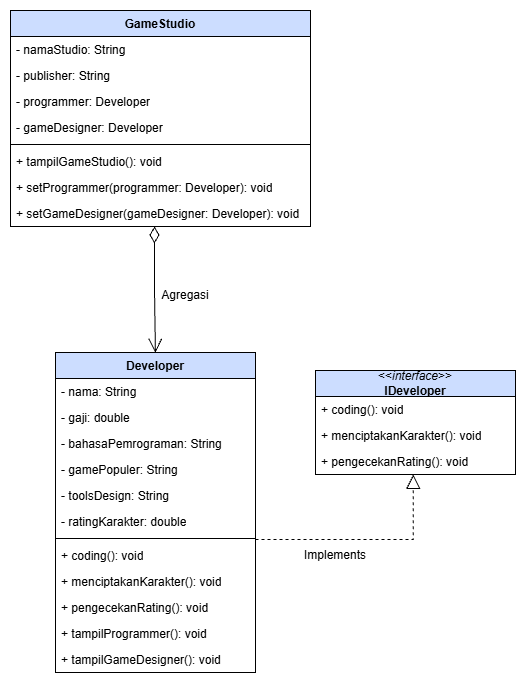

The diagram above was exported from draw.io. Its source (the exported page's mxGraphModel, read from the mxfile embedded in the PNG):
<mxGraphModel dx="736" dy="401" grid="1" gridSize="10" guides="1" tooltips="1" connect="1" arrows="1" fold="1" page="1" pageScale="1" pageWidth="850" pageHeight="1100" math="0" shadow="0">
  <root>
    <mxCell id="0" />
    <mxCell id="1" parent="0" />
    <mxCell id="CYtcWlXuwWTn3Ou3A5h3-1" parent="1" style="swimlane;fontStyle=1;align=center;verticalAlign=top;childLayout=stackLayout;horizontal=1;startSize=26;horizontalStack=0;resizeParent=1;resizeParentMax=0;resizeLast=0;collapsible=1;marginBottom=0;whiteSpace=wrap;html=1;fillColor=light-dark(#CCDDFF,#173D4D);strokeColor=#000000;" value="GameStudio" vertex="1">
      <mxGeometry height="216" width="300" x="125" y="80" as="geometry" />
    </mxCell>
    <mxCell id="CYtcWlXuwWTn3Ou3A5h3-2" parent="CYtcWlXuwWTn3Ou3A5h3-1" style="text;strokeColor=none;fillColor=none;align=left;verticalAlign=top;spacingLeft=4;spacingRight=4;overflow=hidden;rotatable=0;points=[[0,0.5],[1,0.5]];portConstraint=eastwest;whiteSpace=wrap;html=1;" value="- namaStudio: String" vertex="1">
      <mxGeometry height="26" width="300" y="26" as="geometry" />
    </mxCell>
    <mxCell id="CYtcWlXuwWTn3Ou3A5h3-3" parent="CYtcWlXuwWTn3Ou3A5h3-1" style="text;strokeColor=none;fillColor=none;align=left;verticalAlign=top;spacingLeft=4;spacingRight=4;overflow=hidden;rotatable=0;points=[[0,0.5],[1,0.5]];portConstraint=eastwest;whiteSpace=wrap;html=1;" value="- publisher: String" vertex="1">
      <mxGeometry height="26" width="300" y="52" as="geometry" />
    </mxCell>
    <mxCell id="CYtcWlXuwWTn3Ou3A5h3-4" parent="CYtcWlXuwWTn3Ou3A5h3-1" style="text;strokeColor=none;fillColor=none;align=left;verticalAlign=top;spacingLeft=4;spacingRight=4;overflow=hidden;rotatable=0;points=[[0,0.5],[1,0.5]];portConstraint=eastwest;whiteSpace=wrap;html=1;" value="- programmer: Developer" vertex="1">
      <mxGeometry height="26" width="300" y="78" as="geometry" />
    </mxCell>
    <mxCell id="CYtcWlXuwWTn3Ou3A5h3-5" parent="CYtcWlXuwWTn3Ou3A5h3-1" style="text;strokeColor=none;fillColor=none;align=left;verticalAlign=top;spacingLeft=4;spacingRight=4;overflow=hidden;rotatable=0;points=[[0,0.5],[1,0.5]];portConstraint=eastwest;whiteSpace=wrap;html=1;" value="- gameDesigner: Developer" vertex="1">
      <mxGeometry height="26" width="300" y="104" as="geometry" />
    </mxCell>
    <mxCell id="CYtcWlXuwWTn3Ou3A5h3-6" parent="CYtcWlXuwWTn3Ou3A5h3-1" style="line;strokeWidth=1;fillColor=none;align=left;verticalAlign=middle;spacingTop=-1;spacingLeft=3;spacingRight=3;rotatable=0;labelPosition=right;points=[];portConstraint=eastwest;strokeColor=inherit;" value="" vertex="1">
      <mxGeometry height="8" width="300" y="130" as="geometry" />
    </mxCell>
    <mxCell id="CYtcWlXuwWTn3Ou3A5h3-7" parent="CYtcWlXuwWTn3Ou3A5h3-1" style="text;strokeColor=none;fillColor=none;align=left;verticalAlign=top;spacingLeft=4;spacingRight=4;overflow=hidden;rotatable=0;points=[[0,0.5],[1,0.5]];portConstraint=eastwest;whiteSpace=wrap;html=1;" value="+ tampilGameStudio(): void" vertex="1">
      <mxGeometry height="26" width="300" y="138" as="geometry" />
    </mxCell>
    <mxCell id="CYtcWlXuwWTn3Ou3A5h3-8" parent="CYtcWlXuwWTn3Ou3A5h3-1" style="text;strokeColor=none;fillColor=none;align=left;verticalAlign=top;spacingLeft=4;spacingRight=4;overflow=hidden;rotatable=0;points=[[0,0.5],[1,0.5]];portConstraint=eastwest;whiteSpace=wrap;html=1;" value="+ setProgrammer(programmer: Developer): void" vertex="1">
      <mxGeometry height="26" width="300" y="164" as="geometry" />
    </mxCell>
    <mxCell id="CYtcWlXuwWTn3Ou3A5h3-9" parent="CYtcWlXuwWTn3Ou3A5h3-1" style="text;strokeColor=none;fillColor=none;align=left;verticalAlign=top;spacingLeft=4;spacingRight=4;overflow=hidden;rotatable=0;points=[[0,0.5],[1,0.5]];portConstraint=eastwest;whiteSpace=wrap;html=1;" value="+ setGameDesigner(gameDesigner: Developer): void" vertex="1">
      <mxGeometry height="26" width="300" y="190" as="geometry" />
    </mxCell>
    <mxCell id="CYtcWlXuwWTn3Ou3A5h3-10" edge="1" parent="1" style="endArrow=open;html=1;endSize=12;startArrow=diamondThin;startSize=14;startFill=0;edgeStyle=orthogonalEdgeStyle;align=left;verticalAlign=bottom;rounded=0;exitX=0.478;exitY=0.99;exitDx=0;exitDy=0;exitPerimeter=0;" value="">
      <mxGeometry relative="1" x="-1" y="3" as="geometry">
        <mxPoint as="offset" />
        <mxPoint x="269" y="296" as="sourcePoint" />
        <mxPoint x="269.92999999999995" y="422.26" as="targetPoint" />
      </mxGeometry>
    </mxCell>
    <mxCell id="CYtcWlXuwWTn3Ou3A5h3-11" parent="1" style="swimlane;fontStyle=1;align=center;verticalAlign=top;childLayout=stackLayout;horizontal=1;startSize=26;horizontalStack=0;resizeParent=1;resizeParentMax=0;resizeLast=0;collapsible=1;marginBottom=0;whiteSpace=wrap;html=1;strokeColor=default;fillColor=#CCDDFF;" value="Developer" vertex="1">
      <mxGeometry height="320" width="200" x="170" y="422" as="geometry" />
    </mxCell>
    <mxCell id="CYtcWlXuwWTn3Ou3A5h3-12" parent="CYtcWlXuwWTn3Ou3A5h3-11" style="text;strokeColor=none;fillColor=none;align=left;verticalAlign=top;spacingLeft=4;spacingRight=4;overflow=hidden;rotatable=0;points=[[0,0.5],[1,0.5]];portConstraint=eastwest;whiteSpace=wrap;html=1;" value="- nama: String" vertex="1">
      <mxGeometry height="26" width="200" y="26" as="geometry" />
    </mxCell>
    <mxCell id="CYtcWlXuwWTn3Ou3A5h3-13" parent="CYtcWlXuwWTn3Ou3A5h3-11" style="text;strokeColor=none;fillColor=none;align=left;verticalAlign=top;spacingLeft=4;spacingRight=4;overflow=hidden;rotatable=0;points=[[0,0.5],[1,0.5]];portConstraint=eastwest;whiteSpace=wrap;html=1;" value="- gaji: double" vertex="1">
      <mxGeometry height="26" width="200" y="52" as="geometry" />
    </mxCell>
    <mxCell id="CYtcWlXuwWTn3Ou3A5h3-14" parent="CYtcWlXuwWTn3Ou3A5h3-11" style="text;strokeColor=none;fillColor=none;align=left;verticalAlign=top;spacingLeft=4;spacingRight=4;overflow=hidden;rotatable=0;points=[[0,0.5],[1,0.5]];portConstraint=eastwest;whiteSpace=wrap;html=1;" value="- bahasaPemrograman: String" vertex="1">
      <mxGeometry height="26" width="200" y="78" as="geometry" />
    </mxCell>
    <mxCell id="CYtcWlXuwWTn3Ou3A5h3-15" parent="CYtcWlXuwWTn3Ou3A5h3-11" style="text;strokeColor=none;fillColor=none;align=left;verticalAlign=top;spacingLeft=4;spacingRight=4;overflow=hidden;rotatable=0;points=[[0,0.5],[1,0.5]];portConstraint=eastwest;whiteSpace=wrap;html=1;" value="- gamePopuler: String" vertex="1">
      <mxGeometry height="26" width="200" y="104" as="geometry" />
    </mxCell>
    <mxCell id="CYtcWlXuwWTn3Ou3A5h3-16" parent="CYtcWlXuwWTn3Ou3A5h3-11" style="text;strokeColor=none;fillColor=none;align=left;verticalAlign=top;spacingLeft=4;spacingRight=4;overflow=hidden;rotatable=0;points=[[0,0.5],[1,0.5]];portConstraint=eastwest;whiteSpace=wrap;html=1;" value="- toolsDesign: String" vertex="1">
      <mxGeometry height="26" width="200" y="130" as="geometry" />
    </mxCell>
    <mxCell id="CYtcWlXuwWTn3Ou3A5h3-17" parent="CYtcWlXuwWTn3Ou3A5h3-11" style="text;strokeColor=none;fillColor=none;align=left;verticalAlign=top;spacingLeft=4;spacingRight=4;overflow=hidden;rotatable=0;points=[[0,0.5],[1,0.5]];portConstraint=eastwest;whiteSpace=wrap;html=1;" value="- ratingKarakter: double" vertex="1">
      <mxGeometry height="26" width="200" y="156" as="geometry" />
    </mxCell>
    <mxCell id="CYtcWlXuwWTn3Ou3A5h3-18" parent="CYtcWlXuwWTn3Ou3A5h3-11" style="line;strokeWidth=1;fillColor=none;align=left;verticalAlign=middle;spacingTop=-1;spacingLeft=3;spacingRight=3;rotatable=0;labelPosition=right;points=[];portConstraint=eastwest;strokeColor=inherit;" value="" vertex="1">
      <mxGeometry height="8" width="200" y="182" as="geometry" />
    </mxCell>
    <mxCell id="CYtcWlXuwWTn3Ou3A5h3-19" parent="CYtcWlXuwWTn3Ou3A5h3-11" style="text;strokeColor=none;fillColor=none;align=left;verticalAlign=top;spacingLeft=4;spacingRight=4;overflow=hidden;rotatable=0;points=[[0,0.5],[1,0.5]];portConstraint=eastwest;whiteSpace=wrap;html=1;" value="+ coding(): void" vertex="1">
      <mxGeometry height="26" width="200" y="190" as="geometry" />
    </mxCell>
    <mxCell id="CYtcWlXuwWTn3Ou3A5h3-20" parent="CYtcWlXuwWTn3Ou3A5h3-11" style="text;strokeColor=none;fillColor=none;align=left;verticalAlign=top;spacingLeft=4;spacingRight=4;overflow=hidden;rotatable=0;points=[[0,0.5],[1,0.5]];portConstraint=eastwest;whiteSpace=wrap;html=1;" value="+ menciptakanKarakter(): void" vertex="1">
      <mxGeometry height="26" width="200" y="216" as="geometry" />
    </mxCell>
    <mxCell id="CYtcWlXuwWTn3Ou3A5h3-21" parent="CYtcWlXuwWTn3Ou3A5h3-11" style="text;strokeColor=none;fillColor=none;align=left;verticalAlign=top;spacingLeft=4;spacingRight=4;overflow=hidden;rotatable=0;points=[[0,0.5],[1,0.5]];portConstraint=eastwest;whiteSpace=wrap;html=1;" value="+ pengecekanRating(): void" vertex="1">
      <mxGeometry height="26" width="200" y="242" as="geometry" />
    </mxCell>
    <mxCell id="CYtcWlXuwWTn3Ou3A5h3-22" parent="CYtcWlXuwWTn3Ou3A5h3-11" style="text;strokeColor=none;fillColor=none;align=left;verticalAlign=top;spacingLeft=4;spacingRight=4;overflow=hidden;rotatable=0;points=[[0,0.5],[1,0.5]];portConstraint=eastwest;whiteSpace=wrap;html=1;" value="+ tampilProgrammer(): void" vertex="1">
      <mxGeometry height="26" width="200" y="268" as="geometry" />
    </mxCell>
    <mxCell id="CYtcWlXuwWTn3Ou3A5h3-23" parent="CYtcWlXuwWTn3Ou3A5h3-11" style="text;strokeColor=none;fillColor=none;align=left;verticalAlign=top;spacingLeft=4;spacingRight=4;overflow=hidden;rotatable=0;points=[[0,0.5],[1,0.5]];portConstraint=eastwest;whiteSpace=wrap;html=1;" value="+ tampilGameDesigner(): void" vertex="1">
      <mxGeometry height="26" width="200" y="294" as="geometry" />
    </mxCell>
    <mxCell id="CYtcWlXuwWTn3Ou3A5h3-24" parent="1" style="swimlane;fontStyle=0;childLayout=stackLayout;horizontal=1;startSize=26;fillColor=#CCDDFF;horizontalStack=0;resizeParent=1;resizeParentMax=0;resizeLast=0;collapsible=1;marginBottom=0;whiteSpace=wrap;html=1;" value="&amp;lt;&amp;lt;&lt;i&gt;interface&lt;/i&gt;&amp;gt;&amp;gt;&lt;div&gt;&lt;b&gt;IDeveloper&lt;/b&gt;&lt;/div&gt;" vertex="1">
      <mxGeometry height="104" width="200" x="430" y="440" as="geometry" />
    </mxCell>
    <mxCell id="CYtcWlXuwWTn3Ou3A5h3-25" parent="CYtcWlXuwWTn3Ou3A5h3-24" style="text;strokeColor=none;fillColor=none;align=left;verticalAlign=top;spacingLeft=4;spacingRight=4;overflow=hidden;rotatable=0;points=[[0,0.5],[1,0.5]];portConstraint=eastwest;whiteSpace=wrap;html=1;" value="+ coding(): void" vertex="1">
      <mxGeometry height="26" width="200" y="26" as="geometry" />
    </mxCell>
    <mxCell id="CYtcWlXuwWTn3Ou3A5h3-26" parent="CYtcWlXuwWTn3Ou3A5h3-24" style="text;strokeColor=none;fillColor=none;align=left;verticalAlign=top;spacingLeft=4;spacingRight=4;overflow=hidden;rotatable=0;points=[[0,0.5],[1,0.5]];portConstraint=eastwest;whiteSpace=wrap;html=1;" value="+ menciptakanKarakter(): void" vertex="1">
      <mxGeometry height="26" width="200" y="52" as="geometry" />
    </mxCell>
    <mxCell id="CYtcWlXuwWTn3Ou3A5h3-27" parent="CYtcWlXuwWTn3Ou3A5h3-24" style="text;strokeColor=none;fillColor=none;align=left;verticalAlign=top;spacingLeft=4;spacingRight=4;overflow=hidden;rotatable=0;points=[[0,0.5],[1,0.5]];portConstraint=eastwest;whiteSpace=wrap;html=1;" value="+ pengecekanRating(): void" vertex="1">
      <mxGeometry height="26" width="200" y="78" as="geometry" />
    </mxCell>
    <mxCell id="CYtcWlXuwWTn3Ou3A5h3-28" edge="1" parent="1" style="endArrow=block;dashed=1;endFill=0;endSize=12;html=1;rounded=0;edgeStyle=orthogonalEdgeStyle;entryX=0.489;entryY=1.008;entryDx=0;entryDy=0;entryPerimeter=0;" value="">
      <mxGeometry relative="1" width="160" as="geometry">
        <mxPoint x="370" y="609" as="sourcePoint" />
        <mxPoint x="527.8" y="543.998" as="targetPoint" />
      </mxGeometry>
    </mxCell>
    <mxCell id="CYtcWlXuwWTn3Ou3A5h3-29" parent="1" style="text;html=1;whiteSpace=wrap;strokeColor=none;fillColor=none;align=center;verticalAlign=middle;rounded=0;" value="Implements" vertex="1">
      <mxGeometry height="30" width="60" x="420" y="610" as="geometry" />
    </mxCell>
    <mxCell id="CYtcWlXuwWTn3Ou3A5h3-30" parent="1" style="text;html=1;whiteSpace=wrap;strokeColor=none;fillColor=none;align=center;verticalAlign=middle;rounded=0;" value="Agregasi" vertex="1">
      <mxGeometry height="30" width="60" x="270" y="350" as="geometry" />
    </mxCell>
  </root>
</mxGraphModel>